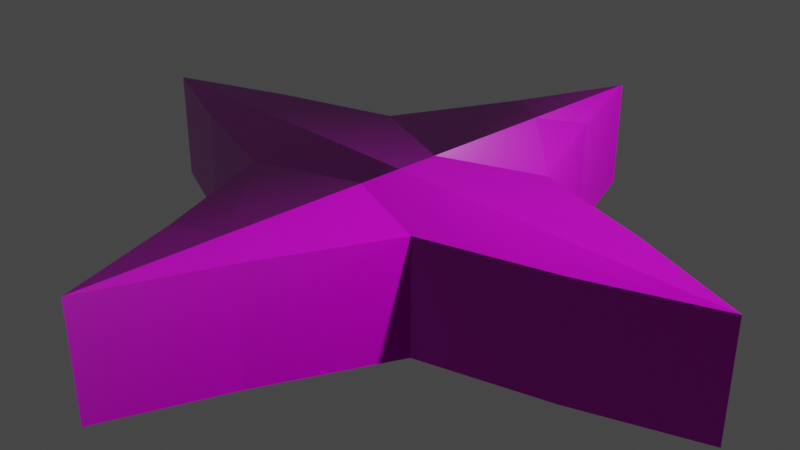 # Source: star.blend  (saved by Blender 3.3.6; exported with 4.5.12 LTS)
import bpy
from mathutils import Matrix  # noqa: F401  (used for matrix-valued properties, if any)

bpy.ops.wm.read_factory_settings(use_empty=True)
scene = bpy.context.scene
scene.name = 'Scene'

# ---- collections
col_collection = bpy.data.collections.new('Collection'); scene.collection.children.link(col_collection)

# ---- images (referenced by path relative to the original .blend; pixels are not part of the script)
import os
ASSET_DIR = os.environ.get("B2B_ASSET_DIR", "")  # directory of the original .blend (textures are referenced by path, not embedded)
HERE = os.path.dirname(os.path.abspath(__file__))  # packed textures are extracted next to this script under _unpacked/

def load_image(name, relpath, width, height, colorspace="sRGB"):
    """Load a texture the original file referenced (path relative to the .blend, or extracted next to this script)."""
    p = next((c for c in (os.path.join(HERE, relpath), os.path.join(ASSET_DIR, relpath)) if relpath and os.path.exists(c)), "")
    if p:
        img = bpy.data.images.load(p, check_existing=True)
        img.name = name
    else:  # same state as the original file: an image datablock whose file is absent (Cycles renders it pink)
        img = bpy.data.images.new(name, width, height)
        img.source = "FILE"
        img.filepath = "//" + (relpath or name)
    img.colorspace_settings.name = colorspace
    return img
img_rock020_2k_displacement_jpg = load_image('Rock020_2K_Displacement.jpg', 'Rock020_2K-JPG/Rock020_2K_Displacement.jpg', 1024, 1024, 'Non-Color')
img_rock020_2k_color_jpg = load_image('Rock020_2K_Color.jpg', 'Rock020_2K-JPG/Rock020_2K_Color.jpg', 1024, 1024, 'sRGB')
img_rock020_2k_roughness_jpg = load_image('Rock020_2K_Roughness.jpg', 'Rock020_2K-JPG/Rock020_2K_Roughness.jpg', 1024, 1024, 'Non-Color')
img_rock020_2k_normaldx_jpg = load_image('Rock020_2K_NormalDX.jpg', 'Rock020_2K-JPG/Rock020_2K_NormalDX.jpg', 1024, 1024, 'Non-Color')
img_rock020_2k_ambientocclusion_jpg = load_image('Rock020_2K_AmbientOcclusion.jpg', 'Rock020_2K-JPG/Rock020_2K_AmbientOcclusion.jpg', 1024, 1024, 'Non-Color')

# ---- materials (node trees are filled in below, after node groups)
mat_material = bpy.data.materials.new('Material')
mat_material.alpha_threshold = 0.0
mat_material.use_transparent_shadow = False
mat_material.roughness = 0.5
mat_material.line_color = (0.0, 0.0, 0.0, 1.0)
mat_material_001 = bpy.data.materials.new('Material.001')
mat_material_001.use_transparent_shadow = False

# ---- material node trees
mat_material.use_nodes = True; mat_material.node_tree.nodes.clear()
_N = mat_material.node_tree.nodes; _L = mat_material.node_tree.links
n0 = _N.new('ShaderNodeOutputMaterial'); n0.name = 'Material Output'; n0.location = (300, 300)
n1 = _N.new('ShaderNodeBsdfPrincipled'); n1.name = 'Principled BSDF'; n1.location = (10, 300)
n1.distribution = 'GGX'
n1.subsurface_method = 'RANDOM_WALK_SKIN'
n1.inputs[3].default_value = 1.45
n1.inputs[27].default_value = (0.0, 0.0, 0.0, 1.0)
n1.inputs[28].default_value = 1.0
_L.new(n1.outputs[0], n0.inputs[0])
n0.is_active_output = True
mat_material_001.use_nodes = True; mat_material_001.node_tree.nodes.clear()
_N = mat_material_001.node_tree.nodes; _L = mat_material_001.node_tree.links
n0 = _N.new('ShaderNodeOutputMaterial'); n0.name = 'Material Output'; n0.location = (300, 300)
n1 = _N.new('ShaderNodeBsdfPrincipled'); n1.name = 'Principled BSDF'; n1.location = (10, 300)
n1.distribution = 'GGX'
n1.subsurface_method = 'RANDOM_WALK_SKIN'
n1.inputs[3].default_value = 1.45
n1.inputs[27].default_value = (0.0, 0.0, 0.0, 1.0)
n1.inputs[28].default_value = 1.0
n2 = _N.new('ShaderNodeTexImage'); n2.name = 'Image Texture'; n2.location = (86, -1150)
n2.label = 'Displacement'
n2.image = img_rock020_2k_displacement_jpg
n3 = _N.new('ShaderNodeDisplacement'); n3.name = 'Displacement'; n3.location = (110, -400)
n3.inputs[2].default_value = 1.0
n4 = _N.new('ShaderNodeTexImage'); n4.name = 'Image Texture.001'; n4.location = (86, -310)
n4.label = 'Base Color'
n4.image = img_rock020_2k_color_jpg
n5 = _N.new('ShaderNodeTexImage'); n5.name = 'Image Texture.002'; n5.location = (86, -590)
n5.label = 'Roughness'
n5.image = img_rock020_2k_roughness_jpg
n6 = _N.new('ShaderNodeTexImage'); n6.name = 'Image Texture.003'; n6.location = (86, -870)
n6.label = 'Normal'
n6.image = img_rock020_2k_normaldx_jpg
n7 = _N.new('ShaderNodeNormalMap'); n7.name = 'Normal Map'; n7.location = (-240, -340)
n8 = _N.new('ShaderNodeTexImage'); n8.name = 'Image Texture.004'; n8.location = (86, -30)
n8.label = 'Ambient Occlusion'
n8.image = img_rock020_2k_ambientocclusion_jpg
n9 = _N.new('ShaderNodeMapping'); n9.name = 'Mapping'; n9.location = (230, -30)
n10 = _N.new('NodeReroute'); n10.name = 'Reroute'; n10.location = (36, -700)
n10.width = 16
n10.socket_idname = 'NodeSocketVector'
n11 = _N.new('ShaderNodeTexCoord'); n11.name = 'Texture Coordinate'; n11.location = (30, -30)
n12 = _N.new('NodeFrame'); n12.name = 'Frame'; n12.location = (-1270, 330)
n12.label = 'Mapping'
n12.width = 400
n13 = _N.new('NodeFrame'); n13.name = 'Frame.001'; n13.location = (-626, 530)
n13.label = 'Textures'
n13.width = 356
n2.parent = n13
n4.parent = n13
n5.parent = n13
n6.parent = n13
n8.parent = n13
n9.parent = n12
n10.parent = n13
n11.parent = n12
_L.new(n1.outputs[0], n0.inputs[0])
_L.new(n2.outputs[0], n3.inputs[0])
_L.new(n3.outputs[0], n0.inputs[2])
_L.new(n4.outputs[0], n1.inputs[0])
_L.new(n5.outputs[0], n1.inputs[2])
_L.new(n6.outputs[0], n7.inputs[1])
_L.new(n7.outputs[0], n1.inputs[5])
_L.new(n10.outputs[0], n8.inputs[0])
_L.new(n10.outputs[0], n4.inputs[0])
_L.new(n10.outputs[0], n5.inputs[0])
_L.new(n10.outputs[0], n6.inputs[0])
_L.new(n10.outputs[0], n2.inputs[0])
_L.new(n9.outputs[0], n10.inputs[0])
_L.new(n11.outputs[2], n9.inputs[0])
n0.is_active_output = True

# ---- world
world_world = bpy.data.worlds.new('World'); scene.world = world_world
world_world.use_nodes = True; world_world.node_tree.nodes.clear()
_N = world_world.node_tree.nodes; _L = world_world.node_tree.links
n0 = _N.new('ShaderNodeOutputWorld'); n0.name = 'World Output'; n0.location = (300, 300)
n1 = _N.new('ShaderNodeBackground'); n1.name = 'Background'; n1.location = (10, 300)
n1.inputs[0].default_value = (0.05088, 0.05088, 0.05088, 1.0)
_L.new(n1.outputs[0], n0.inputs[0])
n0.is_active_output = True
world_world.color = (0.05088, 0.05088, 0.05088)
world_world.use_sun_shadow = False
world_world.sun_shadow_jitter_overblur = 0.0

# ---- cameras
cam_camera = bpy.data.cameras.new('Camera')
cam_camera.clip_end = 100.0
cam_camera.ortho_scale = 7.314

# ---- lights
light_light = bpy.data.lights.new('Light', 'POINT')
light_light.transmission_factor = 0.0
light_light.energy = 1000.0
light_light.shadow_soft_size = 0.1
light_light.shadow_maximum_resolution = 0.006
light_light.use_absolute_resolution = True

# ---- meshes
me_cube = bpy.data.meshes.new('Cube')
me_cube.from_pydata([], [], [])
_uv = me_cube.uv_layers.new(name='UVMap')
_uv.uv.foreach_set('vector', [])
me_cube.materials.append(mat_material)
me_cube.use_mirror_vertex_groups = False
me_cube.update()
me_cube_001 = bpy.data.meshes.new('Cube.001')
me_cube_001.from_pydata([(-0.9773, 0.9405, -0.731), (-1.135, 0.9284, 0.5513), (-3.833, 0.0, -0.718), (-3.833, 0.0, 0.5479), (0.0, 3.661, -0.718), (0.0, 3.661, 0.5479), (0.0, 0.0, 0.5479), (0.0, 0.0, -0.718), (-2.54, 0.5, 0.5479), (-0.9878, 0.5, -0.718), (0.0, 0.5, 0.5479), (-1.135, 0.9284, -0.7146), (-0.01223, 0.9878, -0.718), (-2.54, 0.5, -0.718), (-0.01223, 0.01223, -0.718), (-0.9878, 0.01223, -0.718), (-0.01223, 0.5, -0.718), (-0.5, 2.34, -0.718), (-0.5, 0.01223, -0.718), (-0.5, 2.34, 0.5479), (-1.27, 0.0, 0.5479), (-1.27, 0.5, 0.5479), (-0.5053, 0.9583, -0.7282), (-1.27, 0.0, -0.718), (-0.5, 0.5, -0.718), (0.0, 2.081, 0.5479)], [], [(13, 8, 1, 11), (21, 8, 3, 20), (17, 19, 5, 4), (2, 3, 8, 13), (22, 12, 16, 24), (22, 0, 11, 17), (9, 15, 2, 13), (18, 14, 7, 23), (0, 9, 13, 11), (14, 16, 12, 4, 7), (9, 24, 18, 15), (24, 16, 14, 18), (15, 18, 23, 2), (12, 22, 17, 4), (0, 22, 24, 9), (11, 1, 19, 17), (10, 21, 20, 6), (5, 19, 25), (25, 19, 1, 10), (10, 1, 8, 21)])
_uv = me_cube_001.uv_layers.new(name='UVMap')
_uv.uv.foreach_set('vector', [0.375, 0.1875, 0.625, 0.1875, 0.625, 0.25, 0.375, 0.25, 0.8125, 0.5625, 0.875, 0.5625, 0.875, 0.625, 0.8125, 0.625, 0.375, 0.3125, 0.625, 0.3125, 0.625, 0.375, 0.375, 0.375, 0.375, 0.125, 0.625, 0.125, 0.625, 0.1875, 0.375, 0.1875, 0.1875, 0.5015, 0.2485, 0.5015, 0.2485, 0.5625, 0.1875, 0.5625, 0.1875, 0.5015, 0.1265, 0.5015, 0.125, 0.5, 0.1875, 0.5, 0.1265, 0.5625, 0.1265, 0.6235, 0.125, 0.625, 0.125, 0.5625, 0.1875, 0.6235, 0.2485, 0.6235, 0.25, 0.625, 0.1875, 0.625, 0.1265, 0.5015, 0.1265, 0.5625, 0.125, 0.5625, 0.125, 0.5, 0.2485, 0.6235, 0.2485, 0.5625, 0.2485, 0.5015, 0.25, 0.5, 0.25, 0.625, 0.1265, 0.5625, 0.1875, 0.5625, 0.1875, 0.6235, 0.1265, 0.6235, 0.1875, 0.5625, 0.2485, 0.5625, 0.2485, 0.6235, 0.1875, 0.6235, 0.1265, 0.6235, 0.1875, 0.6235, 0.1875, 0.625, 0.125, 0.625, 0.2485, 0.5015, 0.1875, 0.5015, 0.1875, 0.5, 0.25, 0.5, 0.1265, 0.5015, 0.1875, 0.5015, 0.1875, 0.5625, 0.1265, 0.5625, 0.375, 0.25, 0.625, 0.25, 0.625, 0.3125, 0.375, 0.3125, 0.75, 0.5625, 0.8125, 0.5625, 0.8125, 0.625, 0.75, 0.625, 0.75, 0.5, 0.8125, 0.5, 0.75, 0.5312, 0.75, 0.5312, 0.8125, 0.5, 0.875, 0.5, 0.75, 0.5625, 0.75, 0.5625, 0.875, 0.5, 0.875, 0.5625, 0.8125, 0.5625])
me_cube_001.materials.append(mat_material_001)
me_cube_001.update()

# ---- objects
ob_cube = bpy.data.objects.new('Cube', me_cube)
ob_light = bpy.data.objects.new('Light', light_light)
ob_camera = bpy.data.objects.new('Camera', cam_camera)
ob_cube_001 = bpy.data.objects.new('Cube.001', me_cube_001)

# ---- transforms, parenting, visibility, modifiers, constraints
ob_cube.location = (0.0, 0.0, 0.0)
ob_cube.lock_rotations_4d = False
ob_cube.empty_display_type = 'ARROWS'
ob_cube.lineart.crease_threshold = 0.0
_m = ob_cube.modifiers.new('Mirror', 'MIRROR')
_m.use_axis = (True, True, False)
_m.use_clip = True
ob_light.location = (4.076, 1.005, 5.904)
ob_light.rotation_euler = (0.6503, 0.05522, 1.866)
ob_light.lock_rotations_4d = False
ob_light.empty_display_type = 'ARROWS'
ob_light.color = (0.0, 0.0, 0.0, 0.0)
ob_light.lineart.crease_threshold = 0.0
ob_camera.location = (7.359, -6.926, 4.958)
ob_camera.rotation_euler = (1.109, 0.0, 0.8149)
ob_camera.lock_rotations_4d = False
ob_camera.empty_display_type = 'ARROWS'
ob_camera.color = (0.0, 0.0, 0.0, 0.0)
ob_camera.display_type = 'WIRE'
ob_camera.lineart.crease_threshold = 0.0
ob_cube_001.location = (0.0, 0.0, 0.0)
_m = ob_cube_001.modifiers.new('Mirror', 'MIRROR')
_m.use_axis = (True, True, False)
_m.use_clip = True

# ---- collection membership
col_collection.objects.link(ob_cube)
col_collection.objects.link(ob_light)
col_collection.objects.link(ob_camera)
col_collection.objects.link(ob_cube_001)

# ---- scene / render settings (as saved in the file)
scene.camera = ob_camera
scene.frame_start = 1; scene.frame_end = 250; scene.frame_set(1)
scene.render.engine = 'BLENDER_EEVEE_NEXT'
scene.cycles.sampling_pattern = 'TABULATED_SOBOL'
scene.cycles.use_light_tree = False
scene.view_settings.view_transform = 'Filmic'
bpy.context.view_layer.update()
